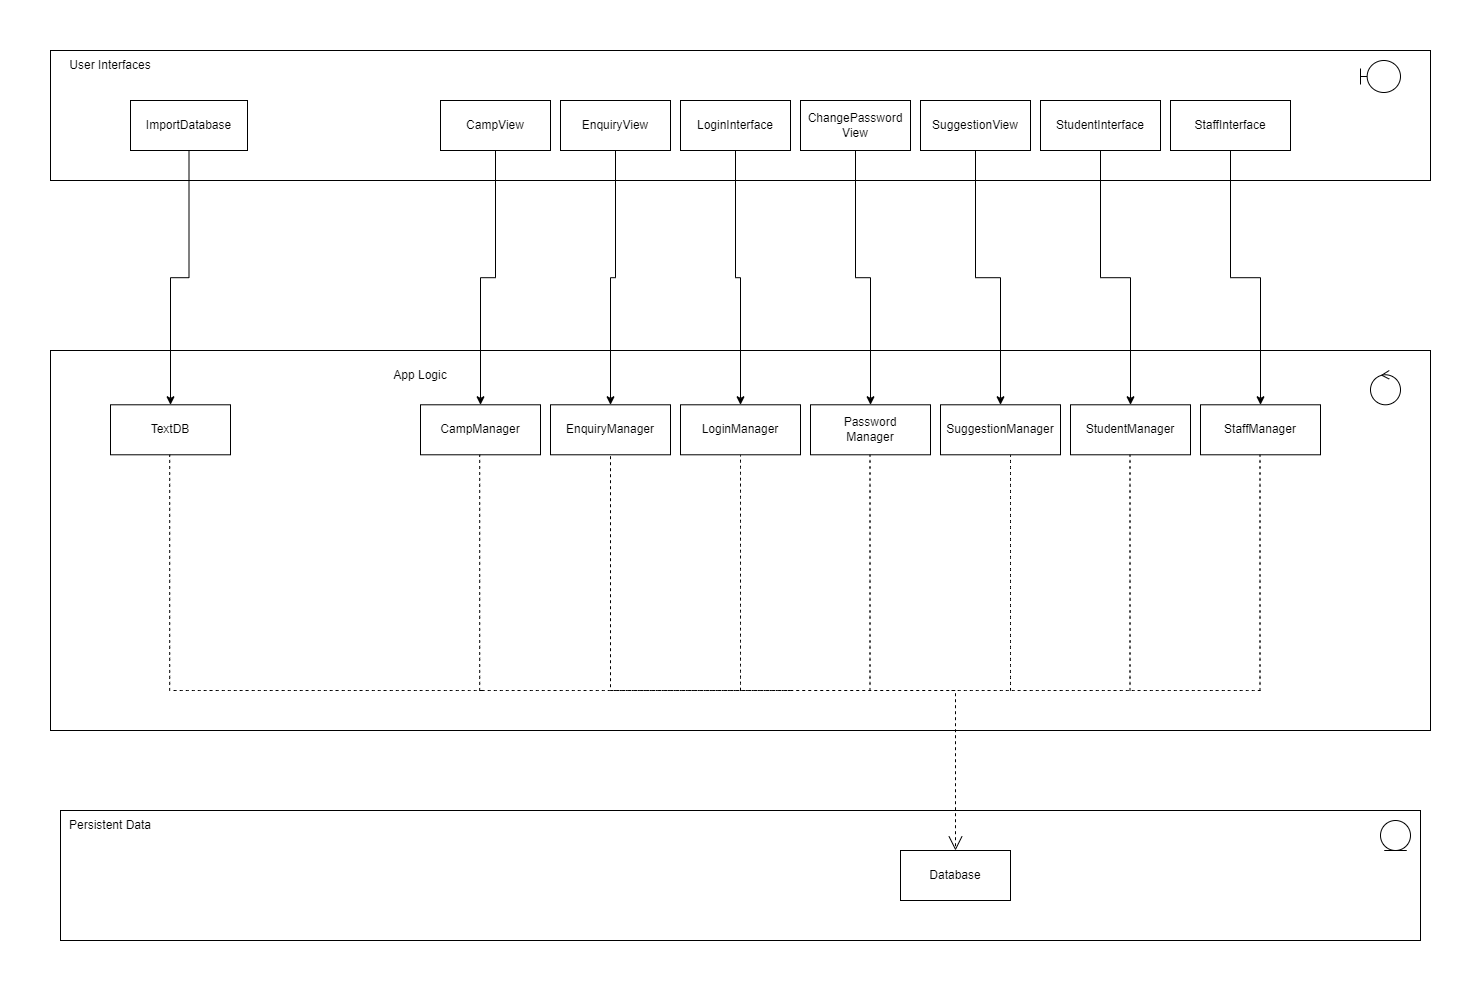

The diagram above was exported from draw.io. Its source (the exported page's mxGraphModel, read from the mxfile embedded in the PNG):
<mxGraphModel dx="1290" dy="1666" grid="1" gridSize="10" guides="1" tooltips="1" connect="1" arrows="1" fold="1" page="1" pageScale="1" pageWidth="850" pageHeight="1100" math="0" shadow="0">
  <root>
    <mxCell id="0" />
    <mxCell id="1" parent="0" />
    <mxCell id="uYDBrdr-D9T7_xfrU9c2-16" value="" style="rounded=0;whiteSpace=wrap;html=1;" parent="1" vertex="1">
      <mxGeometry x="80" y="230" width="1380" height="380" as="geometry" />
    </mxCell>
    <mxCell id="uYDBrdr-D9T7_xfrU9c2-3" value="" style="rounded=0;whiteSpace=wrap;html=1;" parent="1" vertex="1">
      <mxGeometry x="80" y="-70" width="1380" height="130" as="geometry" />
    </mxCell>
    <mxCell id="uYDBrdr-D9T7_xfrU9c2-4" value="User Interfaces" style="text;html=1;strokeColor=none;fillColor=none;align=center;verticalAlign=middle;whiteSpace=wrap;rounded=0;" parent="1" vertex="1">
      <mxGeometry x="90" y="-70" width="100" height="30" as="geometry" />
    </mxCell>
    <mxCell id="uYDBrdr-D9T7_xfrU9c2-5" value="" style="shape=umlBoundary;whiteSpace=wrap;html=1;" parent="1" vertex="1">
      <mxGeometry x="1390" y="-60" width="40" height="32" as="geometry" />
    </mxCell>
    <mxCell id="EStjL2mmerlBclU3k-GC-2" style="edgeStyle=orthogonalEdgeStyle;rounded=0;orthogonalLoop=1;jettySize=auto;html=1;entryX=0.5;entryY=0;entryDx=0;entryDy=0;" parent="1" source="uYDBrdr-D9T7_xfrU9c2-6" target="EStjL2mmerlBclU3k-GC-1" edge="1">
      <mxGeometry relative="1" as="geometry" />
    </mxCell>
    <mxCell id="uYDBrdr-D9T7_xfrU9c2-6" value="ImportDatabase" style="html=1;whiteSpace=wrap;" parent="1" vertex="1">
      <mxGeometry x="160" y="-20" width="117" height="50" as="geometry" />
    </mxCell>
    <mxCell id="EStjL2mmerlBclU3k-GC-18" style="edgeStyle=orthogonalEdgeStyle;rounded=0;orthogonalLoop=1;jettySize=auto;html=1;entryX=0.5;entryY=0;entryDx=0;entryDy=0;" parent="1" source="uYDBrdr-D9T7_xfrU9c2-7" target="EStjL2mmerlBclU3k-GC-5" edge="1">
      <mxGeometry relative="1" as="geometry" />
    </mxCell>
    <mxCell id="uYDBrdr-D9T7_xfrU9c2-7" value="CampView" style="html=1;whiteSpace=wrap;" parent="1" vertex="1">
      <mxGeometry x="470" y="-20" width="110" height="50" as="geometry" />
    </mxCell>
    <mxCell id="EStjL2mmerlBclU3k-GC-17" style="edgeStyle=orthogonalEdgeStyle;rounded=0;orthogonalLoop=1;jettySize=auto;html=1;" parent="1" source="uYDBrdr-D9T7_xfrU9c2-8" target="uYDBrdr-D9T7_xfrU9c2-25" edge="1">
      <mxGeometry relative="1" as="geometry" />
    </mxCell>
    <mxCell id="uYDBrdr-D9T7_xfrU9c2-8" value="EnquiryView" style="html=1;whiteSpace=wrap;" parent="1" vertex="1">
      <mxGeometry x="590" y="-20" width="110" height="50" as="geometry" />
    </mxCell>
    <mxCell id="EStjL2mmerlBclU3k-GC-12" style="edgeStyle=orthogonalEdgeStyle;rounded=0;orthogonalLoop=1;jettySize=auto;html=1;" parent="1" source="uYDBrdr-D9T7_xfrU9c2-9" target="uYDBrdr-D9T7_xfrU9c2-29" edge="1">
      <mxGeometry relative="1" as="geometry" />
    </mxCell>
    <mxCell id="uYDBrdr-D9T7_xfrU9c2-9" value="SuggestionView" style="html=1;whiteSpace=wrap;" parent="1" vertex="1">
      <mxGeometry x="950" y="-20" width="110" height="50" as="geometry" />
    </mxCell>
    <mxCell id="EStjL2mmerlBclU3k-GC-11" style="edgeStyle=orthogonalEdgeStyle;rounded=0;orthogonalLoop=1;jettySize=auto;html=1;entryX=0.5;entryY=0;entryDx=0;entryDy=0;" parent="1" source="uYDBrdr-D9T7_xfrU9c2-10" target="uYDBrdr-D9T7_xfrU9c2-24" edge="1">
      <mxGeometry relative="1" as="geometry" />
    </mxCell>
    <mxCell id="uYDBrdr-D9T7_xfrU9c2-10" value="StudentInterface&lt;span id=&quot;docs-internal-guid-3aebfab2-7fff-a6a0-9787-d15f3dd3e611&quot;&gt;&lt;/span&gt;" style="html=1;whiteSpace=wrap;" parent="1" vertex="1">
      <mxGeometry x="1070" y="-20" width="120" height="50" as="geometry" />
    </mxCell>
    <mxCell id="EStjL2mmerlBclU3k-GC-10" style="edgeStyle=orthogonalEdgeStyle;rounded=0;orthogonalLoop=1;jettySize=auto;html=1;" parent="1" source="uYDBrdr-D9T7_xfrU9c2-11" target="uYDBrdr-D9T7_xfrU9c2-27" edge="1">
      <mxGeometry relative="1" as="geometry" />
    </mxCell>
    <mxCell id="uYDBrdr-D9T7_xfrU9c2-11" value="StaffInterface&lt;span id=&quot;docs-internal-guid-3aebfab2-7fff-a6a0-9787-d15f3dd3e611&quot;&gt;&lt;/span&gt;" style="html=1;whiteSpace=wrap;" parent="1" vertex="1">
      <mxGeometry x="1200" y="-20" width="120" height="50" as="geometry" />
    </mxCell>
    <mxCell id="uYDBrdr-D9T7_xfrU9c2-17" value="App Logic" style="text;html=1;strokeColor=none;fillColor=none;align=center;verticalAlign=middle;whiteSpace=wrap;rounded=0;" parent="1" vertex="1">
      <mxGeometry x="400" y="240" width="100" height="30" as="geometry" />
    </mxCell>
    <mxCell id="uYDBrdr-D9T7_xfrU9c2-19" value="" style="ellipse;shape=umlControl;whiteSpace=wrap;html=1;" parent="1" vertex="1">
      <mxGeometry x="1400" y="250" width="30" height="34.29" as="geometry" />
    </mxCell>
    <mxCell id="uYDBrdr-D9T7_xfrU9c2-24" value="StudentManager&lt;span id=&quot;docs-internal-guid-3aebfab2-7fff-a6a0-9787-d15f3dd3e611&quot;&gt;&lt;/span&gt;" style="html=1;whiteSpace=wrap;" parent="1" vertex="1">
      <mxGeometry x="1100" y="284.28999999999996" width="120" height="50" as="geometry" />
    </mxCell>
    <mxCell id="uYDBrdr-D9T7_xfrU9c2-25" value="EnquiryManager&lt;span id=&quot;docs-internal-guid-3aebfab2-7fff-a6a0-9787-d15f3dd3e611&quot;&gt;&lt;/span&gt;" style="html=1;whiteSpace=wrap;" parent="1" vertex="1">
      <mxGeometry x="580" y="284.28999999999996" width="120" height="50" as="geometry" />
    </mxCell>
    <mxCell id="uYDBrdr-D9T7_xfrU9c2-27" value="StaffManager&lt;span id=&quot;docs-internal-guid-3aebfab2-7fff-a6a0-9787-d15f3dd3e611&quot;&gt;&lt;/span&gt;" style="html=1;whiteSpace=wrap;" parent="1" vertex="1">
      <mxGeometry x="1230" y="284.28999999999996" width="120" height="50" as="geometry" />
    </mxCell>
    <mxCell id="uYDBrdr-D9T7_xfrU9c2-28" value="Password&lt;br style=&quot;border-color: var(--border-color);&quot;&gt;Manager" style="html=1;whiteSpace=wrap;" parent="1" vertex="1">
      <mxGeometry x="840" y="284.28999999999996" width="120" height="50" as="geometry" />
    </mxCell>
    <mxCell id="uYDBrdr-D9T7_xfrU9c2-29" value="SuggestionManager" style="html=1;whiteSpace=wrap;" parent="1" vertex="1">
      <mxGeometry x="970" y="284.28999999999996" width="120" height="50" as="geometry" />
    </mxCell>
    <mxCell id="uYDBrdr-D9T7_xfrU9c2-39" value="" style="rounded=0;whiteSpace=wrap;html=1;" parent="1" vertex="1">
      <mxGeometry x="90" y="690" width="1360" height="130" as="geometry" />
    </mxCell>
    <mxCell id="uYDBrdr-D9T7_xfrU9c2-40" value="Persistent Data" style="text;html=1;strokeColor=none;fillColor=none;align=center;verticalAlign=middle;whiteSpace=wrap;rounded=0;" parent="1" vertex="1">
      <mxGeometry x="90" y="690" width="100" height="30" as="geometry" />
    </mxCell>
    <mxCell id="uYDBrdr-D9T7_xfrU9c2-41" value="Database" style="html=1;whiteSpace=wrap;" parent="1" vertex="1">
      <mxGeometry x="930" y="730" width="110" height="50" as="geometry" />
    </mxCell>
    <mxCell id="uYDBrdr-D9T7_xfrU9c2-43" value="" style="ellipse;shape=umlEntity;whiteSpace=wrap;html=1;" parent="1" vertex="1">
      <mxGeometry x="1410" y="700" width="30" height="30" as="geometry" />
    </mxCell>
    <mxCell id="uYDBrdr-D9T7_xfrU9c2-51" value="LoginManager" style="html=1;whiteSpace=wrap;" parent="1" vertex="1">
      <mxGeometry x="710" y="284.28999999999996" width="120" height="50" as="geometry" />
    </mxCell>
    <mxCell id="GH8MQ4RrTNKBgSz9v9Cj-17" value="" style="endArrow=open;endSize=12;dashed=1;html=1;rounded=0;entryX=0.5;entryY=0;entryDx=0;entryDy=0;exitX=0.5;exitY=1;exitDx=0;exitDy=0;" parent="1" target="uYDBrdr-D9T7_xfrU9c2-41" edge="1">
      <mxGeometry width="160" relative="1" as="geometry">
        <mxPoint x="640" y="335.71" as="sourcePoint" />
        <mxPoint x="728" y="590" as="targetPoint" />
        <Array as="points">
          <mxPoint x="640" y="570" />
          <mxPoint x="985" y="570" />
        </Array>
      </mxGeometry>
    </mxCell>
    <mxCell id="GH8MQ4RrTNKBgSz9v9Cj-21" value="" style="endArrow=none;dashed=1;html=1;rounded=0;fontSize=12;startSize=8;endSize=8;curved=1;entryX=0.5;entryY=1;entryDx=0;entryDy=0;" parent="1" target="uYDBrdr-D9T7_xfrU9c2-51" edge="1">
      <mxGeometry width="50" height="50" relative="1" as="geometry">
        <mxPoint x="770" y="570" as="sourcePoint" />
        <mxPoint x="810" y="460" as="targetPoint" />
      </mxGeometry>
    </mxCell>
    <mxCell id="GH8MQ4RrTNKBgSz9v9Cj-22" value="" style="endArrow=none;dashed=1;html=1;rounded=0;fontSize=12;startSize=8;endSize=8;curved=1;entryX=0.5;entryY=1;entryDx=0;entryDy=0;" parent="1" edge="1">
      <mxGeometry width="50" height="50" relative="1" as="geometry">
        <mxPoint x="899.5" y="570.29" as="sourcePoint" />
        <mxPoint x="899.5" y="334.29" as="targetPoint" />
      </mxGeometry>
    </mxCell>
    <mxCell id="GH8MQ4RrTNKBgSz9v9Cj-23" value="" style="endArrow=none;dashed=1;html=1;rounded=0;fontSize=12;startSize=8;endSize=8;curved=1;entryX=0.5;entryY=1;entryDx=0;entryDy=0;" parent="1" edge="1">
      <mxGeometry width="50" height="50" relative="1" as="geometry">
        <mxPoint x="1040" y="570.29" as="sourcePoint" />
        <mxPoint x="1040" y="334.29" as="targetPoint" />
      </mxGeometry>
    </mxCell>
    <mxCell id="GH8MQ4RrTNKBgSz9v9Cj-24" value="" style="endArrow=none;dashed=1;html=1;rounded=0;fontSize=12;startSize=8;endSize=8;curved=1;entryX=0.5;entryY=1;entryDx=0;entryDy=0;" parent="1" edge="1">
      <mxGeometry width="50" height="50" relative="1" as="geometry">
        <mxPoint x="1159.5" y="570.29" as="sourcePoint" />
        <mxPoint x="1159.5" y="334.29" as="targetPoint" />
      </mxGeometry>
    </mxCell>
    <mxCell id="GH8MQ4RrTNKBgSz9v9Cj-25" value="" style="endArrow=none;dashed=1;html=1;rounded=0;fontSize=12;startSize=8;endSize=8;curved=1;entryX=0.5;entryY=1;entryDx=0;entryDy=0;" parent="1" edge="1">
      <mxGeometry width="50" height="50" relative="1" as="geometry">
        <mxPoint x="1289.5" y="570.29" as="sourcePoint" />
        <mxPoint x="1289.5" y="334.29" as="targetPoint" />
      </mxGeometry>
    </mxCell>
    <mxCell id="GH8MQ4RrTNKBgSz9v9Cj-26" value="" style="endArrow=none;dashed=1;html=1;rounded=0;fontSize=12;startSize=8;endSize=8;curved=1;" parent="1" edge="1">
      <mxGeometry width="50" height="50" relative="1" as="geometry">
        <mxPoint x="1290" y="570" as="sourcePoint" />
        <mxPoint x="980" y="570" as="targetPoint" />
      </mxGeometry>
    </mxCell>
    <mxCell id="EStjL2mmerlBclU3k-GC-1" value="TextDB&lt;span id=&quot;docs-internal-guid-3aebfab2-7fff-a6a0-9787-d15f3dd3e611&quot;&gt;&lt;/span&gt;" style="html=1;whiteSpace=wrap;" parent="1" vertex="1">
      <mxGeometry x="140" y="284.28999999999996" width="120" height="50" as="geometry" />
    </mxCell>
    <mxCell id="EStjL2mmerlBclU3k-GC-15" style="edgeStyle=orthogonalEdgeStyle;rounded=0;orthogonalLoop=1;jettySize=auto;html=1;entryX=0.5;entryY=0;entryDx=0;entryDy=0;" parent="1" source="EStjL2mmerlBclU3k-GC-3" target="uYDBrdr-D9T7_xfrU9c2-28" edge="1">
      <mxGeometry relative="1" as="geometry" />
    </mxCell>
    <mxCell id="EStjL2mmerlBclU3k-GC-3" value="ChangePassword&lt;br&gt;View" style="html=1;whiteSpace=wrap;" parent="1" vertex="1">
      <mxGeometry x="830" y="-20" width="110" height="50" as="geometry" />
    </mxCell>
    <mxCell id="EStjL2mmerlBclU3k-GC-5" value="CampManager" style="html=1;whiteSpace=wrap;" parent="1" vertex="1">
      <mxGeometry x="450" y="284.28999999999996" width="120" height="50" as="geometry" />
    </mxCell>
    <mxCell id="EStjL2mmerlBclU3k-GC-7" value="" style="endArrow=none;dashed=1;html=1;rounded=0;fontSize=12;startSize=8;endSize=8;curved=1;entryX=0.5;entryY=1;entryDx=0;entryDy=0;" parent="1" edge="1">
      <mxGeometry width="50" height="50" relative="1" as="geometry">
        <mxPoint x="509.17" y="570.29" as="sourcePoint" />
        <mxPoint x="509.17" y="334.29" as="targetPoint" />
      </mxGeometry>
    </mxCell>
    <mxCell id="EStjL2mmerlBclU3k-GC-8" value="" style="endArrow=none;dashed=1;html=1;rounded=0;fontSize=12;startSize=8;endSize=8;curved=1;" parent="1" edge="1">
      <mxGeometry width="50" height="50" relative="1" as="geometry">
        <mxPoint x="820" y="570" as="sourcePoint" />
        <mxPoint x="510" y="570" as="targetPoint" />
      </mxGeometry>
    </mxCell>
    <mxCell id="EStjL2mmerlBclU3k-GC-16" style="edgeStyle=orthogonalEdgeStyle;rounded=0;orthogonalLoop=1;jettySize=auto;html=1;entryX=0.5;entryY=0;entryDx=0;entryDy=0;" parent="1" source="EStjL2mmerlBclU3k-GC-14" target="uYDBrdr-D9T7_xfrU9c2-51" edge="1">
      <mxGeometry relative="1" as="geometry" />
    </mxCell>
    <mxCell id="EStjL2mmerlBclU3k-GC-14" value="LoginInterface" style="html=1;whiteSpace=wrap;" parent="1" vertex="1">
      <mxGeometry x="710" y="-20" width="110" height="50" as="geometry" />
    </mxCell>
    <mxCell id="EStjL2mmerlBclU3k-GC-20" value="" style="endArrow=none;dashed=1;html=1;rounded=0;fontSize=12;startSize=8;endSize=8;curved=1;" parent="1" edge="1">
      <mxGeometry width="50" height="50" relative="1" as="geometry">
        <mxPoint x="512" y="570" as="sourcePoint" />
        <mxPoint x="202" y="570" as="targetPoint" />
      </mxGeometry>
    </mxCell>
    <mxCell id="EStjL2mmerlBclU3k-GC-22" value="" style="endArrow=none;dashed=1;html=1;rounded=0;fontSize=12;startSize=8;endSize=8;curved=1;entryX=0.5;entryY=1;entryDx=0;entryDy=0;" parent="1" edge="1">
      <mxGeometry width="50" height="50" relative="1" as="geometry">
        <mxPoint x="199.17" y="570.29" as="sourcePoint" />
        <mxPoint x="199.17" y="334.29" as="targetPoint" />
      </mxGeometry>
    </mxCell>
  </root>
</mxGraphModel>